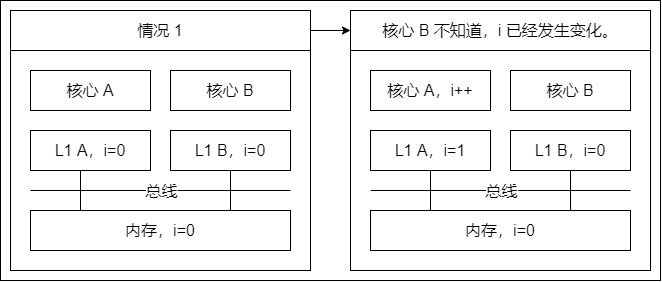

The diagram above was exported from draw.io. Its source (the exported page's mxGraphModel, read from the mxfile embedded in the PNG):
<mxGraphModel dx="1656" dy="992" grid="1" gridSize="10" guides="0" tooltips="1" connect="1" arrows="0" fold="1" page="1" pageScale="1" pageWidth="827" pageHeight="1169" math="0" shadow="0">
  <root>
    <mxCell id="0" />
    <mxCell id="1" parent="0" />
    <mxCell id="2" value="" style="group" vertex="1" connectable="0" parent="1">
      <mxGeometry x="120" y="160" width="660" height="280" as="geometry" />
    </mxCell>
    <mxCell id="3" value="" style="rounded=0;whiteSpace=wrap;html=1;fillColor=none;container=0;" vertex="1" parent="2">
      <mxGeometry width="660" height="280" as="geometry" />
    </mxCell>
    <mxCell id="4" value="" style="rounded=0;whiteSpace=wrap;html=1;labelBackgroundColor=none;fontSize=16;fontColor=default;strokeColor=default;fillColor=none;container=0;" vertex="1" parent="2">
      <mxGeometry x="10" y="50" width="300" height="220" as="geometry" />
    </mxCell>
    <mxCell id="5" value="情况 1" style="rounded=0;whiteSpace=wrap;html=1;labelBackgroundColor=none;fontSize=16;fontColor=default;strokeColor=default;fillColor=none;container=0;" vertex="1" parent="2">
      <mxGeometry x="10" y="10" width="300" height="40" as="geometry" />
    </mxCell>
    <mxCell id="6" value="核心 A" style="rounded=0;whiteSpace=wrap;html=1;labelBackgroundColor=none;fontSize=16;fontColor=default;strokeColor=default;fillColor=none;container=0;" vertex="1" parent="2">
      <mxGeometry x="30" y="70" width="120" height="40" as="geometry" />
    </mxCell>
    <mxCell id="7" value="核心 B" style="rounded=0;whiteSpace=wrap;html=1;labelBackgroundColor=none;fontSize=16;fontColor=default;strokeColor=default;fillColor=none;container=0;" vertex="1" parent="2">
      <mxGeometry x="170" y="70" width="120" height="40" as="geometry" />
    </mxCell>
    <mxCell id="8" value="L1 A，i=0" style="rounded=0;whiteSpace=wrap;html=1;labelBackgroundColor=none;fontSize=16;fontColor=default;strokeColor=default;fillColor=none;container=0;" vertex="1" parent="2">
      <mxGeometry x="30" y="130" width="120" height="40" as="geometry" />
    </mxCell>
    <mxCell id="9" value="L1 B，i=0" style="rounded=0;whiteSpace=wrap;html=1;labelBackgroundColor=none;fontSize=16;fontColor=default;strokeColor=default;fillColor=none;container=0;" vertex="1" parent="2">
      <mxGeometry x="170" y="130" width="120" height="40" as="geometry" />
    </mxCell>
    <mxCell id="10" value="内存，i=0" style="rounded=0;whiteSpace=wrap;html=1;labelBackgroundColor=none;fontSize=16;fontColor=default;strokeColor=default;fillColor=none;container=0;" vertex="1" parent="2">
      <mxGeometry x="30" y="210" width="260" height="40" as="geometry" />
    </mxCell>
    <mxCell id="11" value="" style="endArrow=none;html=1;rounded=0;fontSize=16;fontColor=default;" edge="1" parent="2">
      <mxGeometry width="50" height="50" relative="1" as="geometry">
        <mxPoint x="30" y="190" as="sourcePoint" />
        <mxPoint x="290" y="190" as="targetPoint" />
      </mxGeometry>
    </mxCell>
    <mxCell id="12" value="总线" style="edgeLabel;html=1;align=center;verticalAlign=middle;resizable=0;points=[];fontSize=16;fontColor=default;container=0;" vertex="1" connectable="0" parent="11">
      <mxGeometry relative="1" as="geometry">
        <mxPoint as="offset" />
      </mxGeometry>
    </mxCell>
    <mxCell id="13" value="" style="endArrow=none;html=1;rounded=0;fontSize=16;fontColor=default;" edge="1" parent="2">
      <mxGeometry width="50" height="50" relative="1" as="geometry">
        <mxPoint x="80" y="209.9999999999991" as="sourcePoint" />
        <mxPoint x="80" y="169.9999999999991" as="targetPoint" />
      </mxGeometry>
    </mxCell>
    <mxCell id="14" value="" style="endArrow=none;html=1;rounded=0;fontSize=16;fontColor=default;" edge="1" parent="2">
      <mxGeometry width="50" height="50" relative="1" as="geometry">
        <mxPoint x="230" y="209.9999999999991" as="sourcePoint" />
        <mxPoint x="230" y="169.9999999999991" as="targetPoint" />
      </mxGeometry>
    </mxCell>
    <mxCell id="15" value="" style="rounded=0;whiteSpace=wrap;html=1;labelBackgroundColor=none;fontSize=16;fontColor=default;strokeColor=default;fillColor=none;container=0;" vertex="1" parent="2">
      <mxGeometry x="350" y="50" width="300" height="220" as="geometry" />
    </mxCell>
    <mxCell id="16" value="&lt;span style=&quot;text-align: left&quot;&gt;核心 B 不知道，i 已经发生变化。&lt;/span&gt;" style="rounded=0;whiteSpace=wrap;html=1;labelBackgroundColor=none;fontSize=16;fontColor=default;strokeColor=default;fillColor=none;container=0;" vertex="1" parent="2">
      <mxGeometry x="350" y="10" width="300" height="40" as="geometry" />
    </mxCell>
    <mxCell id="17" value="" style="endArrow=classic;html=1;rounded=0;fontSize=16;fontColor=default;" edge="1" parent="2" source="5" target="16">
      <mxGeometry width="50" height="50" relative="1" as="geometry">
        <mxPoint x="380" y="80" as="sourcePoint" />
        <mxPoint x="430" y="30" as="targetPoint" />
      </mxGeometry>
    </mxCell>
    <mxCell id="18" value="核心 A，i++" style="rounded=0;whiteSpace=wrap;html=1;labelBackgroundColor=none;fontSize=16;fontColor=default;strokeColor=default;fillColor=none;container=0;" vertex="1" parent="2">
      <mxGeometry x="370" y="70" width="120" height="40" as="geometry" />
    </mxCell>
    <mxCell id="19" value="核心 B" style="rounded=0;whiteSpace=wrap;html=1;labelBackgroundColor=none;fontSize=16;fontColor=default;strokeColor=default;fillColor=none;container=0;" vertex="1" parent="2">
      <mxGeometry x="510" y="70" width="120" height="40" as="geometry" />
    </mxCell>
    <mxCell id="20" value="L1 A，i=1" style="rounded=0;whiteSpace=wrap;html=1;labelBackgroundColor=none;fontSize=16;fontColor=default;strokeColor=default;fillColor=none;container=0;" vertex="1" parent="2">
      <mxGeometry x="370" y="130" width="120" height="40" as="geometry" />
    </mxCell>
    <mxCell id="21" value="L1 B，i=0" style="rounded=0;whiteSpace=wrap;html=1;labelBackgroundColor=none;fontSize=16;fontColor=default;strokeColor=default;fillColor=none;container=0;" vertex="1" parent="2">
      <mxGeometry x="510" y="130" width="120" height="40" as="geometry" />
    </mxCell>
    <mxCell id="22" value="内存，i=0" style="rounded=0;whiteSpace=wrap;html=1;labelBackgroundColor=none;fontSize=16;fontColor=default;strokeColor=default;fillColor=none;container=0;" vertex="1" parent="2">
      <mxGeometry x="370" y="210" width="260" height="40" as="geometry" />
    </mxCell>
    <mxCell id="23" value="" style="endArrow=none;html=1;rounded=0;fontSize=16;fontColor=default;" edge="1" parent="2">
      <mxGeometry width="50" height="50" relative="1" as="geometry">
        <mxPoint x="370" y="190" as="sourcePoint" />
        <mxPoint x="630" y="190" as="targetPoint" />
      </mxGeometry>
    </mxCell>
    <mxCell id="24" value="总线" style="edgeLabel;html=1;align=center;verticalAlign=middle;resizable=0;points=[];fontSize=16;fontColor=default;container=0;" vertex="1" connectable="0" parent="23">
      <mxGeometry relative="1" as="geometry">
        <mxPoint as="offset" />
      </mxGeometry>
    </mxCell>
    <mxCell id="25" value="" style="endArrow=none;html=1;rounded=0;fontSize=16;fontColor=default;" edge="1" parent="2">
      <mxGeometry width="50" height="50" relative="1" as="geometry">
        <mxPoint x="430" y="209.9999999999991" as="sourcePoint" />
        <mxPoint x="430" y="169.9999999999991" as="targetPoint" />
      </mxGeometry>
    </mxCell>
    <mxCell id="26" value="" style="endArrow=none;html=1;rounded=0;fontSize=16;fontColor=default;" edge="1" parent="2">
      <mxGeometry width="50" height="50" relative="1" as="geometry">
        <mxPoint x="570" y="209.9999999999991" as="sourcePoint" />
        <mxPoint x="570" y="169.9999999999991" as="targetPoint" />
      </mxGeometry>
    </mxCell>
  </root>
</mxGraphModel>